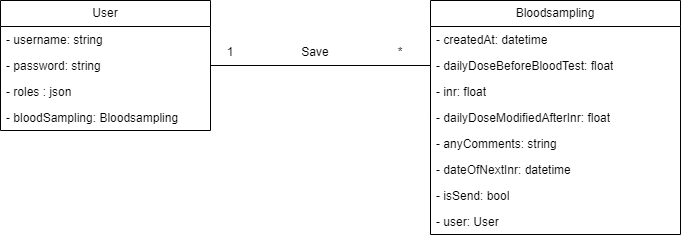

The diagram above was exported from draw.io. Its source (the exported page's mxGraphModel, read from the mxfile embedded in the PNG):
<mxGraphModel dx="1195" dy="698" grid="1" gridSize="10" guides="1" tooltips="1" connect="1" arrows="1" fold="1" page="1" pageScale="1" pageWidth="827" pageHeight="1169" math="0" shadow="0">
  <root>
    <mxCell id="0" />
    <mxCell id="1" parent="0" />
    <mxCell id="ncsnnOQx9oze_GhLdbkD-15" value="User" style="swimlane;fontStyle=0;childLayout=stackLayout;horizontal=1;startSize=26;fillColor=none;horizontalStack=0;resizeParent=1;resizeParentMax=0;resizeLast=0;collapsible=1;marginBottom=0;whiteSpace=wrap;html=1;" vertex="1" parent="1">
      <mxGeometry x="320" y="540" width="210" height="130" as="geometry" />
    </mxCell>
    <mxCell id="ncsnnOQx9oze_GhLdbkD-16" value="- username: string" style="text;strokeColor=none;fillColor=none;align=left;verticalAlign=top;spacingLeft=4;spacingRight=4;overflow=hidden;rotatable=0;points=[[0,0.5],[1,0.5]];portConstraint=eastwest;whiteSpace=wrap;html=1;" vertex="1" parent="ncsnnOQx9oze_GhLdbkD-15">
      <mxGeometry y="26" width="210" height="26" as="geometry" />
    </mxCell>
    <mxCell id="ncsnnOQx9oze_GhLdbkD-17" value="- password: string" style="text;strokeColor=none;fillColor=none;align=left;verticalAlign=top;spacingLeft=4;spacingRight=4;overflow=hidden;rotatable=0;points=[[0,0.5],[1,0.5]];portConstraint=eastwest;whiteSpace=wrap;html=1;" vertex="1" parent="ncsnnOQx9oze_GhLdbkD-15">
      <mxGeometry y="52" width="210" height="26" as="geometry" />
    </mxCell>
    <mxCell id="ncsnnOQx9oze_GhLdbkD-18" value="- roles : json" style="text;strokeColor=none;fillColor=none;align=left;verticalAlign=top;spacingLeft=4;spacingRight=4;overflow=hidden;rotatable=0;points=[[0,0.5],[1,0.5]];portConstraint=eastwest;whiteSpace=wrap;html=1;" vertex="1" parent="ncsnnOQx9oze_GhLdbkD-15">
      <mxGeometry y="78" width="210" height="26" as="geometry" />
    </mxCell>
    <mxCell id="ncsnnOQx9oze_GhLdbkD-38" value="- bloodSampling: Bloodsampling" style="text;strokeColor=none;fillColor=none;align=left;verticalAlign=top;spacingLeft=4;spacingRight=4;overflow=hidden;rotatable=0;points=[[0,0.5],[1,0.5]];portConstraint=eastwest;whiteSpace=wrap;html=1;" vertex="1" parent="ncsnnOQx9oze_GhLdbkD-15">
      <mxGeometry y="104" width="210" height="26" as="geometry" />
    </mxCell>
    <mxCell id="ncsnnOQx9oze_GhLdbkD-19" value="Bloodsampling" style="swimlane;fontStyle=0;childLayout=stackLayout;horizontal=1;startSize=26;fillColor=none;horizontalStack=0;resizeParent=1;resizeParentMax=0;resizeLast=0;collapsible=1;marginBottom=0;whiteSpace=wrap;html=1;" vertex="1" parent="1">
      <mxGeometry x="750" y="540" width="250" height="234" as="geometry" />
    </mxCell>
    <mxCell id="ncsnnOQx9oze_GhLdbkD-20" value="- createdAt: datetime" style="text;strokeColor=none;fillColor=none;align=left;verticalAlign=top;spacingLeft=4;spacingRight=4;overflow=hidden;rotatable=0;points=[[0,0.5],[1,0.5]];portConstraint=eastwest;whiteSpace=wrap;html=1;" vertex="1" parent="ncsnnOQx9oze_GhLdbkD-19">
      <mxGeometry y="26" width="250" height="26" as="geometry" />
    </mxCell>
    <mxCell id="ncsnnOQx9oze_GhLdbkD-21" value="- dailyDoseBeforeBloodTest: float" style="text;strokeColor=none;fillColor=none;align=left;verticalAlign=top;spacingLeft=4;spacingRight=4;overflow=hidden;rotatable=0;points=[[0,0.5],[1,0.5]];portConstraint=eastwest;whiteSpace=wrap;html=1;" vertex="1" parent="ncsnnOQx9oze_GhLdbkD-19">
      <mxGeometry y="52" width="250" height="26" as="geometry" />
    </mxCell>
    <mxCell id="ncsnnOQx9oze_GhLdbkD-22" value="- inr: float" style="text;strokeColor=none;fillColor=none;align=left;verticalAlign=top;spacingLeft=4;spacingRight=4;overflow=hidden;rotatable=0;points=[[0,0.5],[1,0.5]];portConstraint=eastwest;whiteSpace=wrap;html=1;" vertex="1" parent="ncsnnOQx9oze_GhLdbkD-19">
      <mxGeometry y="78" width="250" height="26" as="geometry" />
    </mxCell>
    <mxCell id="ncsnnOQx9oze_GhLdbkD-23" value="- dailyDoseModifiedAfterInr: float" style="text;strokeColor=none;fillColor=none;align=left;verticalAlign=top;spacingLeft=4;spacingRight=4;overflow=hidden;rotatable=0;points=[[0,0.5],[1,0.5]];portConstraint=eastwest;whiteSpace=wrap;html=1;" vertex="1" parent="ncsnnOQx9oze_GhLdbkD-19">
      <mxGeometry y="104" width="250" height="26" as="geometry" />
    </mxCell>
    <mxCell id="ncsnnOQx9oze_GhLdbkD-24" value="- anyComments: string" style="text;strokeColor=none;fillColor=none;align=left;verticalAlign=top;spacingLeft=4;spacingRight=4;overflow=hidden;rotatable=0;points=[[0,0.5],[1,0.5]];portConstraint=eastwest;whiteSpace=wrap;html=1;" vertex="1" parent="ncsnnOQx9oze_GhLdbkD-19">
      <mxGeometry y="130" width="250" height="26" as="geometry" />
    </mxCell>
    <mxCell id="ncsnnOQx9oze_GhLdbkD-25" value="- dateOfNextInr: datetime" style="text;strokeColor=none;fillColor=none;align=left;verticalAlign=top;spacingLeft=4;spacingRight=4;overflow=hidden;rotatable=0;points=[[0,0.5],[1,0.5]];portConstraint=eastwest;whiteSpace=wrap;html=1;" vertex="1" parent="ncsnnOQx9oze_GhLdbkD-19">
      <mxGeometry y="156" width="250" height="26" as="geometry" />
    </mxCell>
    <mxCell id="ncsnnOQx9oze_GhLdbkD-26" value="- isSend: bool" style="text;strokeColor=none;fillColor=none;align=left;verticalAlign=top;spacingLeft=4;spacingRight=4;overflow=hidden;rotatable=0;points=[[0,0.5],[1,0.5]];portConstraint=eastwest;whiteSpace=wrap;html=1;" vertex="1" parent="ncsnnOQx9oze_GhLdbkD-19">
      <mxGeometry y="182" width="250" height="26" as="geometry" />
    </mxCell>
    <mxCell id="ncsnnOQx9oze_GhLdbkD-27" value="- user: User" style="text;strokeColor=none;fillColor=none;align=left;verticalAlign=top;spacingLeft=4;spacingRight=4;overflow=hidden;rotatable=0;points=[[0,0.5],[1,0.5]];portConstraint=eastwest;whiteSpace=wrap;html=1;" vertex="1" parent="ncsnnOQx9oze_GhLdbkD-19">
      <mxGeometry y="208" width="250" height="26" as="geometry" />
    </mxCell>
    <mxCell id="ncsnnOQx9oze_GhLdbkD-34" value="" style="endArrow=none;html=1;rounded=0;entryX=0;entryY=0.5;entryDx=0;entryDy=0;exitX=1;exitY=0.5;exitDx=0;exitDy=0;" edge="1" parent="1" source="ncsnnOQx9oze_GhLdbkD-17" target="ncsnnOQx9oze_GhLdbkD-21">
      <mxGeometry width="50" height="50" relative="1" as="geometry">
        <mxPoint x="660" y="640" as="sourcePoint" />
        <mxPoint x="710" y="590" as="targetPoint" />
      </mxGeometry>
    </mxCell>
    <mxCell id="ncsnnOQx9oze_GhLdbkD-35" value="1" style="text;html=1;strokeColor=none;fillColor=none;align=center;verticalAlign=middle;whiteSpace=wrap;rounded=0;" vertex="1" parent="1">
      <mxGeometry x="520" y="577" width="60" height="30" as="geometry" />
    </mxCell>
    <mxCell id="ncsnnOQx9oze_GhLdbkD-36" value="Save" style="text;html=1;strokeColor=none;fillColor=none;align=center;verticalAlign=middle;whiteSpace=wrap;rounded=0;" vertex="1" parent="1">
      <mxGeometry x="605" y="577" width="60" height="30" as="geometry" />
    </mxCell>
    <mxCell id="ncsnnOQx9oze_GhLdbkD-37" value="*" style="text;html=1;strokeColor=none;fillColor=none;align=center;verticalAlign=middle;whiteSpace=wrap;rounded=0;" vertex="1" parent="1">
      <mxGeometry x="690" y="577" width="60" height="30" as="geometry" />
    </mxCell>
  </root>
</mxGraphModel>